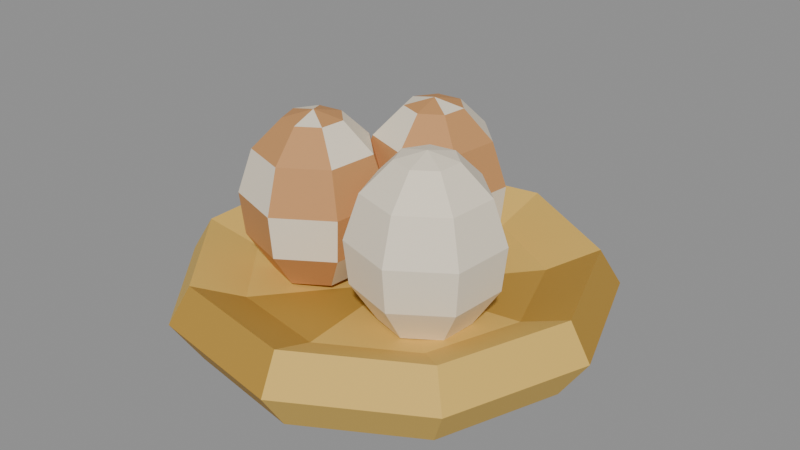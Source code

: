 # Source: hen-egg.blend  (saved by Blender 5.2.45; exported with 4.5.12 LTS)
import bpy
from mathutils import Matrix  # noqa: F401  (used for matrix-valued properties, if any)

bpy.ops.wm.read_factory_settings(use_empty=True)
scene = bpy.context.scene
scene.name = 'Scene'

# ---- collections
col_col_lowpoly = bpy.data.collections.new('COL_LowPoly'); scene.collection.children.link(col_col_lowpoly)

# ---- images (referenced by path relative to the original .blend; pixels are not part of the script)
import os
ASSET_DIR = os.environ.get("B2B_ASSET_DIR", "")  # directory of the original .blend (textures are referenced by path, not embedded)
HERE = os.path.dirname(os.path.abspath(__file__))  # packed textures are extracted next to this script under _unpacked/

def load_image(name, relpath, width, height, colorspace="sRGB"):
    """Load a texture the original file referenced (path relative to the .blend, or extracted next to this script)."""
    p = next((c for c in (os.path.join(HERE, relpath), os.path.join(ASSET_DIR, relpath)) if relpath and os.path.exists(c)), "")
    if p:
        img = bpy.data.images.load(p, check_existing=True)
        img.name = name
    else:  # same state as the original file: an image datablock whose file is absent (Cycles renders it pink)
        img = bpy.data.images.new(name, width, height)
        img.source = "FILE"
        img.filepath = "//" + (relpath or name)
    img.colorspace_settings.name = colorspace
    return img
img_hen_egg_basecolor = load_image('hen-egg_BaseColor', '_unpacked/hen-egg_BaseColor.bb4359b4.png', 128, 192, 'sRGB')
img_hen_egg_maskmap = load_image('hen-egg_MaskMap', '_unpacked/hen-egg_MaskMap.b2843ed0.png', 128, 192, 'Non-Color')

# ---- materials (node trees are filled in below, after node groups)
mat_m_hen_egg = bpy.data.materials.new('M_hen-egg')

# ---- material node trees
mat_m_hen_egg.use_nodes = True; mat_m_hen_egg.node_tree.nodes.clear()
_N = mat_m_hen_egg.node_tree.nodes; _L = mat_m_hen_egg.node_tree.links
n0 = _N.new('ShaderNodeBsdfPrincipled'); n0.name = 'Principled BSDF'; n0.location = (-200, 100)
n0.inputs[10].default_value = 0.005
n1 = _N.new('ShaderNodeOutputMaterial'); n1.name = 'Material Output'; n1.location = (200, 100)
n2 = _N.new('ShaderNodeTexImage'); n2.name = 'Image Texture'; n2.location = (0, 0)
n2.image = img_hen_egg_basecolor
n2.interpolation = 'Closest'
n3 = _N.new('ShaderNodeTexImage'); n3.name = 'Image Texture.001'; n3.location = (0, 0)
n3.image = img_hen_egg_maskmap
n3.interpolation = 'Closest'
n4 = _N.new('ShaderNodeSeparateColor'); n4.name = 'Separate Color'; n4.location = (0, 0)
n5 = _N.new('ShaderNodeMath'); n5.name = 'Math'; n5.location = (0, 0)
n5.operation = 'SUBTRACT'
n5.inputs[0].default_value = 1.0
_L.new(n0.outputs[0], n1.inputs[0])
_L.new(n2.outputs[0], n0.inputs[0])
_L.new(n3.outputs[0], n4.inputs[0])
_L.new(n4.outputs[0], n0.inputs[1])
_L.new(n3.outputs[1], n5.inputs[1])
_L.new(n5.outputs[0], n0.inputs[2])
n1.is_active_output = True

# ---- meshes
me_hen_egg = bpy.data.meshes.new('hen-egg')
me_hen_egg.from_pydata([(0.0, 0.0, 0.0), (0.13, 0.0, 0.0), (0.09959, 0.08356, 0.0), (0.02257, 0.128, 0.0), (-0.065, 0.1126, 0.0), (-0.1222, 0.04446, 0.0), (-0.1222, -0.04446, 0.0), (-0.065, -0.1126, 0.0), (0.02257, -0.128, 0.0), (0.09959, -0.08356, 0.0), (0.15, 0.0, 0.03), (0.1149, 0.09642, 0.03), (0.02605, 0.1477, 0.03), (-0.075, 0.1299, 0.03), (-0.141, 0.0513, 0.03), (-0.141, -0.0513, 0.03), (-0.075, -0.1299, 0.03), (0.02605, -0.1477, 0.03), (0.1149, -0.09642, 0.03), (0.135, 0.0, 0.055), (0.1034, 0.08678, 0.055), (0.02344, 0.1329, 0.055), (-0.0675, 0.1169, 0.055), (-0.1269, 0.04617, 0.055), (-0.1269, -0.04617, 0.055), (-0.0675, -0.1169, 0.055), (0.02344, -0.1329, 0.055), (0.1034, -0.08678, 0.055), (0.1, 0.0, 0.04), (0.0766, 0.06428, 0.04), (0.01736, 0.09848, 0.04), (-0.05, 0.0866, 0.04), (-0.09397, 0.0342, 0.04), (-0.09397, -0.0342, 0.04), (-0.05, -0.0866, 0.04), (0.01736, -0.09848, 0.04), (0.0766, -0.06428, 0.04), (0.0, 0.0, 0.03), (-0.045, -0.025, 0.035), (-0.01681, -0.01474, 0.039), (-0.03545, 0.003438, 0.039), (-0.06128, 0.0002008, 0.039), (-0.07485, -0.02201, 0.039), (-0.06595, -0.04648, 0.039), (-0.04127, -0.05477, 0.039), (-0.0194, -0.04064, 0.039), (-0.0008345, -0.008925, 0.065), (-0.03003, 0.01955, 0.065), (-0.0705, 0.01448, 0.065), (-0.09177, -0.02032, 0.065), (-0.07782, -0.05865, 0.065), (-0.03916, -0.07164, 0.065), (-0.004895, -0.04951, 0.065), (0.001985, -0.007899, 0.095), (-0.02908, 0.0224, 0.095), (-0.07213, 0.017, 0.095), (-0.09475, -0.02002, 0.095), (-0.07991, -0.06079, 0.095), (-0.03878, -0.07461, 0.095), (-0.002335, -0.05107, 0.095), (-0.007412, -0.01132, 0.125), (-0.03226, 0.01292, 0.125), (-0.0667, 0.008601, 0.125), (-0.0848, -0.02102, 0.125), (-0.07293, -0.05363, 0.125), (-0.04003, -0.06469, 0.125), (-0.01087, -0.04586, 0.125), (-0.02621, -0.01816, 0.145), (-0.03863, -0.006041, 0.145), (-0.05585, -0.008199, 0.145), (-0.0649, -0.02301, 0.145), (-0.05896, -0.03932, 0.145), (-0.04251, -0.04484, 0.145), (-0.02793, -0.03543, 0.145), (-0.045, -0.025, 0.15), (0.05, -0.03, 0.035), (0.07598, -0.045, 0.039), (0.07793, -0.01904, 0.039), (0.05884, -0.001333, 0.039), (0.0331, -0.005213, 0.039), (0.02008, -0.02776, 0.039), (0.02959, -0.05199, 0.039), (0.05447, -0.05966, 0.039), (0.0907, -0.0535, 0.065), (0.09375, -0.01283, 0.065), (0.06385, 0.01491, 0.065), (0.02352, 0.008833, 0.065), (0.003131, -0.02649, 0.065), (0.01803, -0.06445, 0.065), (0.057, -0.07648, 0.065), (0.0933, -0.055, 0.095), (0.09654, -0.01173, 0.095), (0.06474, 0.01778, 0.095), (0.02183, 0.01131, 0.095), (0.0001398, -0.02626, 0.095), (0.01599, -0.06665, 0.095), (0.05745, -0.07944, 0.095), (0.08464, -0.05, 0.125), (0.08723, -0.01539, 0.125), (0.06179, 0.008223, 0.125), (0.02747, 0.00305, 0.125), (0.01011, -0.02701, 0.125), (0.02279, -0.05932, 0.125), (0.05596, -0.06955, 0.125), (0.06732, -0.04, 0.145), (0.06862, -0.02269, 0.145), (0.0559, -0.01089, 0.145), (0.03873, -0.01348, 0.145), (0.03006, -0.02851, 0.145), (0.0364, -0.04466, 0.145), (0.05298, -0.04978, 0.145), (0.05, -0.03, 0.15), (0.0, 0.04, 0.035), (0.01026, 0.06819, 0.039), (-0.01564, 0.0656, 0.039), (-0.02977, 0.04373, 0.039), (-0.02148, 0.01905, 0.039), (0.002987, 0.01015, 0.039), (0.0252, 0.02372, 0.039), (0.02844, 0.04955, 0.039), (0.01607, 0.08417, 0.065), (-0.02451, 0.0801, 0.065), (-0.04664, 0.04584, 0.065), (-0.03365, 0.007183, 0.065), (0.00468, -0.006766, 0.065), (0.03948, 0.0145, 0.065), (0.04455, 0.05497, 0.065), (0.0171, 0.08698, 0.095), (-0.02607, 0.08266, 0.095), (-0.04961, 0.04622, 0.095), (-0.03579, 0.005088, 0.095), (0.004978, -0.009752, 0.095), (0.042, 0.01287, 0.095), (0.0474, 0.05592, 0.095), (0.01368, 0.07759, 0.125), (-0.02086, 0.07413, 0.125), (-0.03969, 0.04497, 0.125), (-0.02863, 0.01207, 0.125), (0.003983, 0.0001988, 0.125), (0.0336, 0.0183, 0.125), (0.03792, 0.05274, 0.125), (0.00684, 0.05879, 0.145), (-0.01043, 0.05707, 0.145), (-0.01984, 0.04249, 0.145), (-0.01432, 0.02604, 0.145), (0.001991, 0.0201, 0.145), (0.0168, 0.02915, 0.145), (0.01896, 0.04637, 0.145), (0.0, 0.04, 0.15)], [], [(0, 2, 1), (0, 3, 2), (0, 4, 3), (0, 5, 4), (0, 6, 5), (0, 7, 6), (0, 8, 7), (0, 9, 8), (0, 1, 9), (1, 2, 11, 10), (2, 3, 12, 11), (3, 4, 13, 12), (4, 5, 14, 13), (5, 6, 15, 14), (6, 7, 16, 15), (7, 8, 17, 16), (8, 9, 18, 17), (9, 1, 10, 18), (10, 11, 20, 19), (11, 12, 21, 20), (12, 13, 22, 21), (13, 14, 23, 22), (14, 15, 24, 23), (15, 16, 25, 24), (16, 17, 26, 25), (17, 18, 27, 26), (18, 10, 19, 27), (19, 20, 29, 28), (20, 21, 30, 29), (21, 22, 31, 30), (22, 23, 32, 31), (23, 24, 33, 32), (24, 25, 34, 33), (25, 26, 35, 34), (26, 27, 36, 35), (27, 19, 28, 36), (28, 29, 37), (29, 30, 37), (30, 31, 37), (31, 32, 37), (32, 33, 37), (33, 34, 37), (34, 35, 37), (35, 36, 37), (36, 28, 37), (38, 40, 39), (38, 41, 40), (38, 42, 41), (38, 43, 42), (38, 44, 43), (38, 45, 44), (38, 39, 45), (39, 40, 47, 46), (40, 41, 48, 47), (41, 42, 49, 48), (42, 43, 50, 49), (43, 44, 51, 50), (44, 45, 52, 51), (45, 39, 46, 52), (46, 47, 54, 53), (47, 48, 55, 54), (48, 49, 56, 55), (49, 50, 57, 56), (50, 51, 58, 57), (51, 52, 59, 58), (52, 46, 53, 59), (53, 54, 61, 60), (54, 55, 62, 61), (55, 56, 63, 62), (56, 57, 64, 63), (57, 58, 65, 64), (58, 59, 66, 65), (59, 53, 60, 66), (60, 61, 68, 67), (61, 62, 69, 68), (62, 63, 70, 69), (63, 64, 71, 70), (64, 65, 72, 71), (65, 66, 73, 72), (66, 60, 67, 73), (67, 68, 74), (68, 69, 74), (69, 70, 74), (70, 71, 74), (71, 72, 74), (72, 73, 74), (73, 67, 74), (75, 77, 76), (75, 78, 77), (75, 79, 78), (75, 80, 79), (75, 81, 80), (75, 82, 81), (75, 76, 82), (76, 77, 84, 83), (77, 78, 85, 84), (78, 79, 86, 85), (79, 80, 87, 86), (80, 81, 88, 87), (81, 82, 89, 88), (82, 76, 83, 89), (83, 84, 91, 90), (84, 85, 92, 91), (85, 86, 93, 92), (86, 87, 94, 93), (87, 88, 95, 94), (88, 89, 96, 95), (89, 83, 90, 96), (90, 91, 98, 97), (91, 92, 99, 98), (92, 93, 100, 99), (93, 94, 101, 100), (94, 95, 102, 101), (95, 96, 103, 102), (96, 90, 97, 103), (97, 98, 105, 104), (98, 99, 106, 105), (99, 100, 107, 106), (100, 101, 108, 107), (101, 102, 109, 108), (102, 103, 110, 109), (103, 97, 104, 110), (104, 105, 111), (105, 106, 111), (106, 107, 111), (107, 108, 111), (108, 109, 111), (109, 110, 111), (110, 104, 111), (112, 114, 113), (112, 115, 114), (112, 116, 115), (112, 117, 116), (112, 118, 117), (112, 119, 118), (112, 113, 119), (113, 114, 121, 120), (114, 115, 122, 121), (115, 116, 123, 122), (116, 117, 124, 123), (117, 118, 125, 124), (118, 119, 126, 125), (119, 113, 120, 126), (120, 121, 128, 127), (121, 122, 129, 128), (122, 123, 130, 129), (123, 124, 131, 130), (124, 125, 132, 131), (125, 126, 133, 132), (126, 120, 127, 133), (127, 128, 135, 134), (128, 129, 136, 135), (129, 130, 137, 136), (130, 131, 138, 137), (131, 132, 139, 138), (132, 133, 140, 139), (133, 127, 134, 140), (134, 135, 142, 141), (135, 136, 143, 142), (136, 137, 144, 143), (137, 138, 145, 144), (138, 139, 146, 145), (139, 140, 147, 146), (140, 134, 141, 147), (141, 142, 148), (142, 143, 148), (143, 144, 148), (144, 145, 148), (145, 146, 148), (146, 147, 148), (147, 141, 148)])
_uv = me_hen_egg.uv_layers.new(name='UVMap')
_uv.uv.foreach_set('vector', [0.9375, 0.375, 0.9375, 0.375, 0.9375, 0.375, 0.8125, 0.375, 0.8125, 0.375, 0.8125, 0.375, 0.8125, 0.375, 0.8125, 0.375, 0.8125, 0.375, 0.9375, 0.375, 0.9375, 0.375, 0.9375, 0.375, 0.8125, 0.375, 0.8125, 0.375, 0.8125, 0.375, 0.8125, 0.375, 0.8125, 0.375, 0.8125, 0.375, 0.9375, 0.375, 0.9375, 0.375, 0.9375, 0.375, 0.8125, 0.375, 0.8125, 0.375, 0.8125, 0.375, 0.8125, 0.375, 0.8125, 0.375, 0.8125, 0.375, 0.9375, 0.375, 0.9375, 0.375, 0.9375, 0.375, 0.9375, 0.375, 0.8125, 0.375, 0.8125, 0.375, 0.8125, 0.375, 0.8125, 0.375, 0.8125, 0.375, 0.8125, 0.375, 0.8125, 0.375, 0.8125, 0.375, 0.9375, 0.375, 0.9375, 0.375, 0.9375, 0.375, 0.9375, 0.375, 0.8125, 0.375, 0.8125, 0.375, 0.8125, 0.375, 0.8125, 0.375, 0.8125, 0.375, 0.8125, 0.375, 0.8125, 0.375, 0.8125, 0.375, 0.9375, 0.375, 0.9375, 0.375, 0.9375, 0.375, 0.9375, 0.375, 0.8125, 0.375, 0.8125, 0.375, 0.8125, 0.375, 0.8125, 0.375, 0.8125, 0.375, 0.8125, 0.375, 0.8125, 0.375, 0.8125, 0.375, 0.9375, 0.375, 0.9375, 0.375, 0.9375, 0.375, 0.9375, 0.375, 0.8125, 0.375, 0.8125, 0.375, 0.8125, 0.375, 0.8125, 0.375, 0.8125, 0.375, 0.8125, 0.375, 0.8125, 0.375, 0.8125, 0.375, 0.9375, 0.375, 0.9375, 0.375, 0.9375, 0.375, 0.9375, 0.375, 0.8125, 0.375, 0.8125, 0.375, 0.8125, 0.375, 0.8125, 0.375, 0.8125, 0.375, 0.8125, 0.375, 0.8125, 0.375, 0.8125, 0.375, 0.9375, 0.375, 0.9375, 0.375, 0.9375, 0.375, 0.9375, 0.375, 0.8125, 0.375, 0.8125, 0.375, 0.8125, 0.375, 0.8125, 0.375, 0.8125, 0.375, 0.8125, 0.375, 0.8125, 0.375, 0.8125, 0.375, 0.9375, 0.375, 0.9375, 0.375, 0.9375, 0.375, 0.9375, 0.375, 0.8125, 0.375, 0.8125, 0.375, 0.8125, 0.375, 0.8125, 0.375, 0.8125, 0.375, 0.8125, 0.375, 0.8125, 0.375, 0.8125, 0.375, 0.9375, 0.375, 0.9375, 0.375, 0.9375, 0.375, 0.9375, 0.375, 0.8125, 0.375, 0.8125, 0.375, 0.8125, 0.375, 0.8125, 0.375, 0.8125, 0.375, 0.8125, 0.375, 0.8125, 0.375, 0.8125, 0.375, 0.9375, 0.375, 0.9375, 0.375, 0.9375, 0.375, 0.9375, 0.375, 0.8125, 0.375, 0.8125, 0.375, 0.8125, 0.375, 0.8125, 0.375, 0.8125, 0.375, 0.8125, 0.375, 0.8125, 0.375, 0.8125, 0.375, 0.9375, 0.375, 0.9375, 0.375, 0.9375, 0.375, 0.8125, 0.375, 0.8125, 0.375, 0.8125, 0.375, 0.8125, 0.375, 0.8125, 0.375, 0.8125, 0.375, 0.9375, 0.375, 0.9375, 0.375, 0.9375, 0.375, 0.8125, 0.375, 0.8125, 0.375, 0.8125, 0.375, 0.8125, 0.375, 0.8125, 0.375, 0.8125, 0.375, 0.9375, 0.375, 0.9375, 0.375, 0.9375, 0.375, 0.8125, 0.375, 0.8125, 0.375, 0.8125, 0.375, 0.8125, 0.375, 0.8125, 0.375, 0.8125, 0.375, 0.6875, 0.375, 0.6875, 0.375, 0.6875, 0.375, 0.5625, 0.375, 0.5625, 0.375, 0.5625, 0.375, 0.6875, 0.375, 0.6875, 0.375, 0.6875, 0.375, 0.6875, 0.375, 0.6875, 0.375, 0.6875, 0.375, 0.5625, 0.375, 0.5625, 0.375, 0.5625, 0.375, 0.6875, 0.375, 0.6875, 0.375, 0.6875, 0.375, 0.6875, 0.375, 0.6875, 0.375, 0.6875, 0.375, 0.5625, 0.375, 0.5625, 0.375, 0.5625, 0.375, 0.5625, 0.375, 0.6875, 0.375, 0.6875, 0.375, 0.6875, 0.375, 0.6875, 0.375, 0.6875, 0.375, 0.6875, 0.375, 0.6875, 0.375, 0.6875, 0.375, 0.5625, 0.375, 0.5625, 0.375, 0.5625, 0.375, 0.5625, 0.375, 0.6875, 0.375, 0.6875, 0.375, 0.6875, 0.375, 0.6875, 0.375, 0.6875, 0.375, 0.6875, 0.375, 0.6875, 0.375, 0.6875, 0.375, 0.5625, 0.375, 0.5625, 0.375, 0.5625, 0.375, 0.5625, 0.375, 0.6875, 0.375, 0.6875, 0.375, 0.6875, 0.375, 0.6875, 0.375, 0.6875, 0.375, 0.6875, 0.375, 0.6875, 0.375, 0.6875, 0.375, 0.5625, 0.375, 0.5625, 0.375, 0.5625, 0.375, 0.5625, 0.375, 0.6875, 0.375, 0.6875, 0.375, 0.6875, 0.375, 0.6875, 0.375, 0.6875, 0.375, 0.6875, 0.375, 0.6875, 0.375, 0.6875, 0.375, 0.5625, 0.375, 0.5625, 0.375, 0.5625, 0.375, 0.5625, 0.375, 0.6875, 0.375, 0.6875, 0.375, 0.6875, 0.375, 0.6875, 0.375, 0.6875, 0.375, 0.6875, 0.375, 0.6875, 0.375, 0.6875, 0.375, 0.5625, 0.375, 0.5625, 0.375, 0.5625, 0.375, 0.5625, 0.375, 0.6875, 0.375, 0.6875, 0.375, 0.6875, 0.375, 0.6875, 0.375, 0.6875, 0.375, 0.6875, 0.375, 0.6875, 0.375, 0.6875, 0.375, 0.5625, 0.375, 0.5625, 0.375, 0.5625, 0.375, 0.5625, 0.375, 0.6875, 0.375, 0.6875, 0.375, 0.6875, 0.375, 0.6875, 0.375, 0.6875, 0.375, 0.6875, 0.375, 0.6875, 0.375, 0.6875, 0.375, 0.5625, 0.375, 0.5625, 0.375, 0.5625, 0.375, 0.5625, 0.375, 0.6875, 0.375, 0.6875, 0.375, 0.6875, 0.375, 0.6875, 0.375, 0.6875, 0.375, 0.6875, 0.375, 0.6875, 0.375, 0.6875, 0.375, 0.5625, 0.375, 0.5625, 0.375, 0.5625, 0.375, 0.5625, 0.375, 0.6875, 0.375, 0.6875, 0.375, 0.6875, 0.375, 0.6875, 0.375, 0.6875, 0.375, 0.6875, 0.375, 0.6875, 0.375, 0.6875, 0.375, 0.5625, 0.375, 0.5625, 0.375, 0.5625, 0.375, 0.5625, 0.375, 0.6875, 0.375, 0.6875, 0.375, 0.6875, 0.375, 0.6875, 0.375, 0.6875, 0.375, 0.6875, 0.375, 0.5625, 0.375, 0.5625, 0.375, 0.5625, 0.375, 0.6875, 0.375, 0.6875, 0.375, 0.6875, 0.375, 0.6875, 0.375, 0.6875, 0.375, 0.6875, 0.375, 0.5625, 0.375, 0.5625, 0.375, 0.5625, 0.375, 0.6875, 0.375, 0.6875, 0.375, 0.6875, 0.375, 0.5625, 0.375, 0.5625, 0.375, 0.5625, 0.375, 0.5625, 0.375, 0.5625, 0.375, 0.5625, 0.375, 0.5625, 0.375, 0.5625, 0.375, 0.5625, 0.375, 0.5625, 0.375, 0.5625, 0.375, 0.5625, 0.375, 0.5625, 0.375, 0.5625, 0.375, 0.5625, 0.375, 0.5625, 0.375, 0.5625, 0.375, 0.5625, 0.375, 0.5625, 0.375, 0.5625, 0.375, 0.5625, 0.375, 0.5625, 0.375, 0.5625, 0.375, 0.5625, 0.375, 0.5625, 0.375, 0.5625, 0.375, 0.5625, 0.375, 0.5625, 0.375, 0.5625, 0.375, 0.5625, 0.375, 0.5625, 0.375, 0.5625, 0.375, 0.5625, 0.375, 0.5625, 0.375, 0.5625, 0.375, 0.5625, 0.375, 0.5625, 0.375, 0.5625, 0.375, 0.5625, 0.375, 0.5625, 0.375, 0.5625, 0.375, 0.5625, 0.375, 0.5625, 0.375, 0.5625, 0.375, 0.5625, 0.375, 0.5625, 0.375, 0.5625, 0.375, 0.5625, 0.375, 0.5625, 0.375, 0.5625, 0.375, 0.5625, 0.375, 0.5625, 0.375, 0.5625, 0.375, 0.5625, 0.375, 0.5625, 0.375, 0.5625, 0.375, 0.5625, 0.375, 0.5625, 0.375, 0.5625, 0.375, 0.5625, 0.375, 0.5625, 0.375, 0.5625, 0.375, 0.5625, 0.375, 0.5625, 0.375, 0.5625, 0.375, 0.5625, 0.375, 0.5625, 0.375, 0.5625, 0.375, 0.5625, 0.375, 0.5625, 0.375, 0.5625, 0.375, 0.5625, 0.375, 0.5625, 0.375, 0.5625, 0.375, 0.5625, 0.375, 0.5625, 0.375, 0.5625, 0.375, 0.5625, 0.375, 0.5625, 0.375, 0.5625, 0.375, 0.5625, 0.375, 0.5625, 0.375, 0.5625, 0.375, 0.5625, 0.375, 0.5625, 0.375, 0.5625, 0.375, 0.5625, 0.375, 0.5625, 0.375, 0.5625, 0.375, 0.5625, 0.375, 0.5625, 0.375, 0.5625, 0.375, 0.5625, 0.375, 0.5625, 0.375, 0.5625, 0.375, 0.5625, 0.375, 0.5625, 0.375, 0.5625, 0.375, 0.5625, 0.375, 0.5625, 0.375, 0.5625, 0.375, 0.5625, 0.375, 0.5625, 0.375, 0.5625, 0.375, 0.5625, 0.375, 0.5625, 0.375, 0.5625, 0.375, 0.5625, 0.375, 0.5625, 0.375, 0.5625, 0.375, 0.5625, 0.375, 0.5625, 0.375, 0.5625, 0.375, 0.5625, 0.375, 0.5625, 0.375, 0.5625, 0.375, 0.5625, 0.375, 0.5625, 0.375, 0.5625, 0.375, 0.5625, 0.375, 0.5625, 0.375, 0.5625, 0.375, 0.5625, 0.375, 0.5625, 0.375, 0.5625, 0.375, 0.5625, 0.375, 0.5625, 0.375, 0.5625, 0.375, 0.5625, 0.375, 0.5625, 0.375, 0.5625, 0.375, 0.5625, 0.375, 0.5625, 0.375, 0.5625, 0.375, 0.5625, 0.375, 0.5625, 0.375, 0.5625, 0.375, 0.5625, 0.375, 0.5625, 0.375, 0.5625, 0.375, 0.5625, 0.375, 0.5625, 0.375, 0.5625, 0.375, 0.5625, 0.375, 0.5625, 0.375, 0.5625, 0.375, 0.5625, 0.375, 0.5625, 0.375, 0.5625, 0.375, 0.5625, 0.375, 0.5625, 0.375, 0.5625, 0.375, 0.5625, 0.375, 0.5625, 0.375, 0.6875, 0.375, 0.6875, 0.375, 0.6875, 0.375, 0.5625, 0.375, 0.5625, 0.375, 0.5625, 0.375, 0.6875, 0.375, 0.6875, 0.375, 0.6875, 0.375, 0.6875, 0.375, 0.6875, 0.375, 0.6875, 0.375, 0.5625, 0.375, 0.5625, 0.375, 0.5625, 0.375, 0.6875, 0.375, 0.6875, 0.375, 0.6875, 0.375, 0.6875, 0.375, 0.6875, 0.375, 0.6875, 0.375, 0.5625, 0.375, 0.5625, 0.375, 0.5625, 0.375, 0.5625, 0.375, 0.6875, 0.375, 0.6875, 0.375, 0.6875, 0.375, 0.6875, 0.375, 0.6875, 0.375, 0.6875, 0.375, 0.6875, 0.375, 0.6875, 0.375, 0.5625, 0.375, 0.5625, 0.375, 0.5625, 0.375, 0.5625, 0.375, 0.6875, 0.375, 0.6875, 0.375, 0.6875, 0.375, 0.6875, 0.375, 0.6875, 0.375, 0.6875, 0.375, 0.6875, 0.375, 0.6875, 0.375, 0.5625, 0.375, 0.5625, 0.375, 0.5625, 0.375, 0.5625, 0.375, 0.6875, 0.375, 0.6875, 0.375, 0.6875, 0.375, 0.6875, 0.375, 0.6875, 0.375, 0.6875, 0.375, 0.6875, 0.375, 0.6875, 0.375, 0.5625, 0.375, 0.5625, 0.375, 0.5625, 0.375, 0.5625, 0.375, 0.6875, 0.375, 0.6875, 0.375, 0.6875, 0.375, 0.6875, 0.375, 0.6875, 0.375, 0.6875, 0.375, 0.6875, 0.375, 0.6875, 0.375, 0.5625, 0.375, 0.5625, 0.375, 0.5625, 0.375, 0.5625, 0.375, 0.6875, 0.375, 0.6875, 0.375, 0.6875, 0.375, 0.6875, 0.375, 0.6875, 0.375, 0.6875, 0.375, 0.6875, 0.375, 0.6875, 0.375, 0.5625, 0.375, 0.5625, 0.375, 0.5625, 0.375, 0.5625, 0.375, 0.6875, 0.375, 0.6875, 0.375, 0.6875, 0.375, 0.6875, 0.375, 0.6875, 0.375, 0.6875, 0.375, 0.6875, 0.375, 0.6875, 0.375, 0.5625, 0.375, 0.5625, 0.375, 0.5625, 0.375, 0.5625, 0.375, 0.6875, 0.375, 0.6875, 0.375, 0.6875, 0.375, 0.6875, 0.375, 0.6875, 0.375, 0.6875, 0.375, 0.6875, 0.375, 0.6875, 0.375, 0.5625, 0.375, 0.5625, 0.375, 0.5625, 0.375, 0.5625, 0.375, 0.6875, 0.375, 0.6875, 0.375, 0.6875, 0.375, 0.6875, 0.375, 0.6875, 0.375, 0.6875, 0.375, 0.6875, 0.375, 0.6875, 0.375, 0.5625, 0.375, 0.5625, 0.375, 0.5625, 0.375, 0.5625, 0.375, 0.6875, 0.375, 0.6875, 0.375, 0.6875, 0.375, 0.6875, 0.375, 0.6875, 0.375, 0.6875, 0.375, 0.6875, 0.375, 0.6875, 0.375, 0.5625, 0.375, 0.5625, 0.375, 0.5625, 0.375, 0.5625, 0.375, 0.6875, 0.375, 0.6875, 0.375, 0.6875, 0.375, 0.6875, 0.375, 0.6875, 0.375, 0.6875, 0.375, 0.5625, 0.375, 0.5625, 0.375, 0.5625, 0.375, 0.6875, 0.375, 0.6875, 0.375, 0.6875, 0.375, 0.6875, 0.375, 0.6875, 0.375, 0.6875, 0.375, 0.5625, 0.375, 0.5625, 0.375, 0.5625, 0.375, 0.6875, 0.375, 0.6875, 0.375, 0.6875, 0.375])
me_hen_egg.materials.append(mat_m_hen_egg)
me_hen_egg.update()

# ---- objects
ob_hen_egg = bpy.data.objects.new('hen-egg', me_hen_egg)

# ---- transforms, parenting, visibility, modifiers, constraints
ob_hen_egg.location = (0.0, 0.0, 0.0)

# ---- collection membership
col_col_lowpoly.objects.link(ob_hen_egg)

# ---- scene / render settings (as saved in the file)
scene.frame_start = 1; scene.frame_end = 250; scene.frame_set(1)
scene.render.engine = 'BLENDER_EEVEE_NEXT'
scene.render.bake_bias = 0.0
scene.render.bake_samples = 0
scene.render.compositor_device = 'GPU'
scene.eevee.use_volume_custom_range = False
scene.eevee.fast_gi_thickness_near = 0.1
scene.eevee.fast_gi_thickness_far = 0.0
scene.eevee.ray_tracing_options.screen_trace_thickness = 0.1
bpy.context.view_layer.update()

# ---- added for rendering (the .blend has no active camera and no usable light): camera, sun + grey world if the file has none
cam_auto = bpy.data.cameras.new('AutoCamera')
cam_auto.lens = 50.0
cam_auto.sensor_width = 36.0
cam_auto.clip_end = 1000.0
ob_auto_camera = bpy.data.objects.new('AutoCamera', cam_auto)
scene.collection.objects.link(ob_auto_camera)
ob_auto_camera.location = (0.412504, -0.489578, 0.401385)
ob_auto_camera.rotation_euler = (1.09748, -7.21219e-08, 0.694738)
scene.camera = ob_auto_camera
light_auto_sun = bpy.data.lights.new('AutoSun', 'SUN')
light_auto_sun.energy = 3.0
light_auto_sun.angle = 0.0523599
ob_auto_sun = bpy.data.objects.new('AutoSun', light_auto_sun)
scene.collection.objects.link(ob_auto_sun)
ob_auto_sun.rotation_euler = (0.872665, 0.174533, 0.523599)
if scene.world is None:
    world_auto = bpy.data.worlds.new('AutoWorld')
    world_auto.color = (0.3, 0.3, 0.3)
    scene.world = world_auto
bpy.context.view_layer.update()
